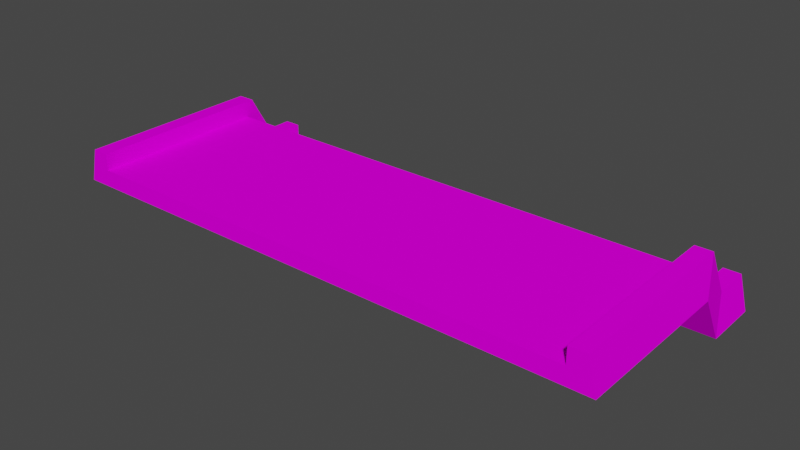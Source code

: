 # Source: prosta_uskok.blend  (saved by Blender 3.3.6; exported with 4.5.12 LTS)
import bpy
from mathutils import Matrix  # noqa: F401  (used for matrix-valued properties, if any)

bpy.ops.wm.read_factory_settings(use_empty=True)
scene = bpy.context.scene
scene.name = 'Scene'

# ---- collections
col_collection = bpy.data.collections.new('Collection'); scene.collection.children.link(col_collection)

# ---- images (referenced by path relative to the original .blend; pixels are not part of the script)
import os
ASSET_DIR = os.environ.get("B2B_ASSET_DIR", "")  # directory of the original .blend (textures are referenced by path, not embedded)
HERE = os.path.dirname(os.path.abspath(__file__))  # packed textures are extracted next to this script under _unpacked/

def load_image(name, relpath, width, height, colorspace="sRGB"):
    """Load a texture the original file referenced (path relative to the .blend, or extracted next to this script)."""
    p = next((c for c in (os.path.join(HERE, relpath), os.path.join(ASSET_DIR, relpath)) if relpath and os.path.exists(c)), "")
    if p:
        img = bpy.data.images.load(p, check_existing=True)
        img.name = name
    else:  # same state as the original file: an image datablock whose file is absent (Cycles renders it pink)
        img = bpy.data.images.new(name, width, height)
        img.source = "FILE"
        img.filepath = "//" + (relpath or name)
    img.colorspace_settings.name = colorspace
    return img
img_trackset00_trk_sidewall_sand_png_001 = load_image('trackset00_trk_sidewall_sand.png.001', 'trackset00_trk_sidewall_sand.png', 1024, 1024, 'sRGB')
img_trackset00_trk_c1_straight_png_001 = load_image('trackset00_trk_c1_straight.png.001', 'trackset00_trk_c1_straight.png', 1024, 1024, 'sRGB')
img_trackset00_trk_c1_inout_png_001 = load_image('trackset00_trk_c1_inout.png.001', 'trackset00_trk_c1_inout.png', 1024, 1024, 'sRGB')
img_trackset00_trk_c1_hill_png_001 = load_image('trackset00_trk_c1_hill.png.001', 'trackset00_trk_c1_hill.png', 1024, 1024, 'sRGB')
img_trackset00_trk_startline_png_001 = load_image('trackset00_trk_startline.png.001', 'trackset00_trk_startline.png', 1024, 1024, 'sRGB')

# ---- materials (node trees are filled in below, after node groups)
mat_trackset00_trk_sidewall_sand = bpy.data.materials.new('trackset00_trk_sidewall_sand')
mat_trackset00_trk_sidewall_sand.alpha_threshold = 0.0
mat_trackset00_trk_sidewall_sand.use_transparent_shadow = False
mat_trackset00_trk_sidewall_sand.diffuse_color = (1.0, 1.0, 1.0, 1.0)
mat_trackset00_trk_sidewall_sand.roughness = 0.5
mat_trackset00_trk_c1_straight = bpy.data.materials.new('trackset00_trk_c1_straight')
mat_trackset00_trk_c1_straight.alpha_threshold = 0.0
mat_trackset00_trk_c1_straight.use_transparent_shadow = False
mat_trackset00_trk_c1_straight.diffuse_color = (1.0, 1.0, 1.0, 1.0)
mat_trackset00_trk_c1_straight.roughness = 0.5
mat_trackset00_trk_c1_inout = bpy.data.materials.new('trackset00_trk_c1_inout')
mat_trackset00_trk_c1_inout.alpha_threshold = 0.0
mat_trackset00_trk_c1_inout.use_transparent_shadow = False
mat_trackset00_trk_c1_inout.diffuse_color = (1.0, 1.0, 1.0, 1.0)
mat_trackset00_trk_c1_inout.roughness = 0.5
mat_trackset00_trk_c1_hill = bpy.data.materials.new('trackset00_trk_c1_hill')
mat_trackset00_trk_c1_hill.alpha_threshold = 0.0
mat_trackset00_trk_c1_hill.use_transparent_shadow = False
mat_trackset00_trk_c1_hill.diffuse_color = (1.0, 1.0, 1.0, 1.0)
mat_trackset00_trk_c1_hill.roughness = 0.5
mat_trackset00_trk_startline = bpy.data.materials.new('trackset00_trk_startline')
mat_trackset00_trk_startline.alpha_threshold = 0.0
mat_trackset00_trk_startline.use_transparent_shadow = False
mat_trackset00_trk_startline.diffuse_color = (1.0, 1.0, 1.0, 1.0)
mat_trackset00_trk_startline.roughness = 0.5

# ---- material node trees
mat_trackset00_trk_sidewall_sand.use_nodes = True; mat_trackset00_trk_sidewall_sand.node_tree.nodes.clear()
_N = mat_trackset00_trk_sidewall_sand.node_tree.nodes; _L = mat_trackset00_trk_sidewall_sand.node_tree.links
n0 = _N.new('ShaderNodeBsdfDiffuse'); n0.name = 'Diffuse BSDF'; n0.location = (0, 0)
n1 = _N.new('ShaderNodeTexImage'); n1.name = 'Image Texture'; n1.location = (0, 0)
n1.image = img_trackset00_trk_sidewall_sand_png_001
n2 = _N.new('ShaderNodeOutputMaterial'); n2.name = 'Material Output'; n2.location = (0, 0)
_L.new(n0.outputs[0], n2.inputs[0])
_L.new(n1.outputs[0], n0.inputs[0])
n2.is_active_output = True
mat_trackset00_trk_c1_straight.use_nodes = True; mat_trackset00_trk_c1_straight.node_tree.nodes.clear()
_N = mat_trackset00_trk_c1_straight.node_tree.nodes; _L = mat_trackset00_trk_c1_straight.node_tree.links
n0 = _N.new('ShaderNodeBsdfDiffuse'); n0.name = 'Diffuse BSDF'; n0.location = (0, 0)
n1 = _N.new('ShaderNodeTexImage'); n1.name = 'Image Texture'; n1.location = (0, 0)
n1.image = img_trackset00_trk_c1_straight_png_001
n2 = _N.new('ShaderNodeOutputMaterial'); n2.name = 'Material Output'; n2.location = (0, 0)
_L.new(n0.outputs[0], n2.inputs[0])
_L.new(n1.outputs[0], n0.inputs[0])
n2.is_active_output = True
mat_trackset00_trk_c1_inout.use_nodes = True; mat_trackset00_trk_c1_inout.node_tree.nodes.clear()
_N = mat_trackset00_trk_c1_inout.node_tree.nodes; _L = mat_trackset00_trk_c1_inout.node_tree.links
n0 = _N.new('ShaderNodeBsdfDiffuse'); n0.name = 'Diffuse BSDF'; n0.location = (0, 0)
n1 = _N.new('ShaderNodeTexImage'); n1.name = 'Image Texture'; n1.location = (0, 0)
n1.image = img_trackset00_trk_c1_inout_png_001
n2 = _N.new('ShaderNodeOutputMaterial'); n2.name = 'Material Output'; n2.location = (0, 0)
_L.new(n0.outputs[0], n2.inputs[0])
_L.new(n1.outputs[0], n0.inputs[0])
n2.is_active_output = True
mat_trackset00_trk_c1_hill.use_nodes = True; mat_trackset00_trk_c1_hill.node_tree.nodes.clear()
_N = mat_trackset00_trk_c1_hill.node_tree.nodes; _L = mat_trackset00_trk_c1_hill.node_tree.links
n0 = _N.new('ShaderNodeBsdfDiffuse'); n0.name = 'Diffuse BSDF'; n0.location = (0, 0)
n1 = _N.new('ShaderNodeTexImage'); n1.name = 'Image Texture'; n1.location = (0, 0)
n1.image = img_trackset00_trk_c1_hill_png_001
n2 = _N.new('ShaderNodeOutputMaterial'); n2.name = 'Material Output'; n2.location = (0, 0)
_L.new(n0.outputs[0], n2.inputs[0])
_L.new(n1.outputs[0], n0.inputs[0])
n2.is_active_output = True
mat_trackset00_trk_startline.use_nodes = True; mat_trackset00_trk_startline.node_tree.nodes.clear()
_N = mat_trackset00_trk_startline.node_tree.nodes; _L = mat_trackset00_trk_startline.node_tree.links
n0 = _N.new('ShaderNodeBsdfDiffuse'); n0.name = 'Diffuse BSDF'; n0.location = (0, 0)
n1 = _N.new('ShaderNodeTexImage'); n1.name = 'Image Texture'; n1.location = (0, 0)
n1.image = img_trackset00_trk_startline_png_001
n2 = _N.new('ShaderNodeOutputMaterial'); n2.name = 'Material Output'; n2.location = (0, 0)
_L.new(n0.outputs[0], n2.inputs[0])
_L.new(n1.outputs[0], n0.inputs[0])
n2.is_active_output = True

# ---- world
world_world = bpy.data.worlds.new('World'); scene.world = world_world
world_world.use_nodes = True; world_world.node_tree.nodes.clear()
_N = world_world.node_tree.nodes; _L = world_world.node_tree.links
n0 = _N.new('ShaderNodeOutputWorld'); n0.name = 'World Output'; n0.location = (300, 300)
n1 = _N.new('ShaderNodeBackground'); n1.name = 'Background'; n1.location = (10, 300)
n1.inputs[0].default_value = (0.05088, 0.05088, 0.05088, 1.0)
_L.new(n1.outputs[0], n0.inputs[0])
n0.is_active_output = True
world_world.color = (0.05088, 0.05088, 0.05088)
world_world.use_sun_shadow = False
world_world.sun_shadow_jitter_overblur = 0.0

# ---- meshes
me_track17_pmd0_mesh_001 = bpy.data.meshes.new('TRACK17.PMD0.mesh.001')
me_track17_pmd0_mesh_001.from_pydata([(16.0, -7.847, 4.906), (15.0, -7.847, 4.906), (-16.5, -7.847, 2.906), (-16.0, -7.847, 4.906), (-15.0, -7.847, 4.906), (-15.0, -7.847, 3.906), (15.0, -7.847, 3.906), (16.5, -7.847, 2.906), (-15.0, 3.234, 4.906), (-15.0, 4.901, 2.0), (-15.0, 4.437, 1.0), (-15.0, 2.771, 3.906), (-16.0, 3.234, 4.906), (-16.5, 2.153, 2.906), (-16.5, 3.819, 0.0), (-16.0, 4.901, 2.0), (15.0, 2.771, 3.906), (15.0, 4.437, 1.0), (15.0, 4.901, 2.0), (15.0, 3.234, 4.906), (16.0, 3.234, 4.906), (16.0, 4.901, 2.0), (16.5, 7.153, 0.0), (16.5, 3.819, 0.0), (16.5, 2.153, 2.906), (16.0, 7.153, 2.0), (15.0, 7.153, 1.0), (15.0, 7.153, 2.0), (-16.5, 7.153, 0.0), (-16.0, 7.153, 2.0), (-15.0, 7.153, 2.0), (-15.0, 7.153, 1.0)], [], [(8, 11, 10, 9), (12, 3, 4, 8), (4, 5, 11, 8), (9, 10, 31, 30), (13, 12, 15, 14), (12, 8, 9, 15), (2, 3, 12, 13), (14, 15, 29, 28), (15, 9, 30, 29), (16, 19, 18, 17), (0, 20, 19, 1), (6, 1, 19, 16), (17, 18, 27, 26), (21, 23, 22, 25), (0, 7, 24, 20), (20, 24, 23, 21), (19, 20, 21, 18), (18, 21, 25, 27), (24, 13, 14, 23), (7, 2, 13, 24), (23, 14, 28, 22), (5, 6, 16, 11), (10, 17, 26, 31), (11, 16, 17, 10)])
me_track17_pmd0_mesh_001.polygons.foreach_set('material_index', [0, 0, 0, 0, 0, 0, 0, 0, 0, 0, 0, 0, 0, 0, 0, 0, 0, 0, 1, 1, 1, 2, 2, 3])
_uv = me_track17_pmd0_mesh_001.uv_layers.new(name='UVMap')
_uv.uv.foreach_set('vector', [0.25, 0.5, 0.0, 0.4747, 0.0, 0.8888, 0.25, 0.9114, 0.25, 0.5, 0.25, 0.0, 0.5, 0.0, 0.5, 0.5, 0.25, 0.0, 0.0, 0.0, 0.0, 0.4747, 0.25, 0.5, 0.25, 0.9114, 0.0, 0.8888, 0.0, 1.0, 0.25, 1.0, 0.75, 0.4564, 0.5, 0.5, 0.5, 0.9114, 0.75, 0.855, 0.25, 0.5, 0.5, 0.5, 0.5, 0.9114, 0.25, 0.9114, 0.75, 0.0, 0.5, 0.0, 0.5, 0.5, 0.75, 0.4564, 0.75, 0.855, 0.5, 0.9114, 0.5, 1.0, 0.75, 1.0, 0.25, 0.9114, 0.5, 0.9114, 0.5, 1.0, 0.25, 1.0, 0.0, 0.4747, 0.25, 0.5, 0.25, 0.9114, 0.0, 0.8888, 0.25, 0.0, 0.25, 0.5, 0.5, 0.5, 0.5, 0.0, 0.0, 0.0, 0.25, 0.0, 0.25, 0.5, 0.0, 0.4747, 0.0, 0.8888, 0.25, 0.9114, 0.25, 1.0, 0.0, 1.0, 0.5, 0.9114, 0.75, 0.855, 0.75, 1.0, 0.5, 1.0, 0.5, 0.0, 0.75, 0.0, 0.75, 0.4564, 0.5, 0.5, 0.5, 0.5, 0.75, 0.4564, 0.75, 0.855, 0.5, 0.9114, 0.5, 0.5, 0.25, 0.5, 0.25, 0.9114, 0.5, 0.9114, 0.5, 0.9114, 0.25, 0.9114, 0.25, 1.0, 0.5, 1.0, 0.7374, 0.004225, 0.2671, 0.004225, 0.2671, -0.01782, 0.7374, -0.01782, 0.7374, 0.004225, 0.2671, 0.004225, 0.2671, -0.01782, 0.7374, -0.01782, 0.7374, 0.004225, 0.2671, 0.004225, 0.2671, -0.01782, 0.7374, -0.01782, 0.0, 0.0, 1.0, 0.0, 1.0, 0.6582, 0.0, 0.6582, 0.0, 0.6667, 1.0, 0.6667, 1.0, 1.0, 0.0, 1.0, 0.0, 0.0, 1.0, 0.0, 1.0, 1.0, 0.0, 1.0])
me_track17_pmd0_mesh_001.materials.append(mat_trackset00_trk_sidewall_sand)
me_track17_pmd0_mesh_001.materials.append(mat_trackset00_trk_c1_straight)
me_track17_pmd0_mesh_001.materials.append(mat_trackset00_trk_c1_inout)
me_track17_pmd0_mesh_001.materials.append(mat_trackset00_trk_c1_hill)
me_track17_pmd0_mesh_001.materials.append(mat_trackset00_trk_startline)
me_track17_pmd0_mesh_001.use_remesh_preserve_volume = False
me_track17_pmd0_mesh_001.use_remesh_preserve_attributes = False
me_track17_pmd0_mesh_001.use_mirror_vertex_groups = False
me_track17_pmd0_mesh_001.update()
me_track17_pmd0_mesh_002 = bpy.data.meshes.new('TRACK17.PMD0.mesh.002')
me_track17_pmd0_mesh_002.from_pydata([(16.0, -7.847, 4.906), (15.0, -7.847, 4.906), (-16.5, -7.847, 2.906), (-16.0, -7.847, 4.906), (-15.0, -7.847, 4.906), (-15.0, -7.847, 3.906), (15.0, -7.847, 3.906), (16.5, -7.847, 2.906)], [], [(5, 4, 3, 2), (7, 0, 1, 6), (7, 6, 5, 2)])
me_track17_pmd0_mesh_002.polygons.foreach_set('material_index', [4, 4, 4])
_uv = me_track17_pmd0_mesh_002.uv_layers.new(name='UVMap')
_uv.uv.foreach_set('vector', [0.4516, 0.3227, 0.4602, 0.3726, 0.4858, 0.3731, 0.4943, 0.2704, 0.4943, 0.2704, 0.4858, 0.3731, 0.4602, 0.3726, 0.4516, 0.3227, 0.4697, 0.2715, 0.4507, 0.3349, 0.04274, 0.3351, 0.02285, 0.2716])
me_track17_pmd0_mesh_002.materials.append(mat_trackset00_trk_sidewall_sand)
me_track17_pmd0_mesh_002.materials.append(mat_trackset00_trk_c1_straight)
me_track17_pmd0_mesh_002.materials.append(mat_trackset00_trk_c1_inout)
me_track17_pmd0_mesh_002.materials.append(mat_trackset00_trk_c1_hill)
me_track17_pmd0_mesh_002.materials.append(mat_trackset00_trk_startline)
me_track17_pmd0_mesh_002.use_remesh_preserve_volume = False
me_track17_pmd0_mesh_002.use_remesh_preserve_attributes = False
me_track17_pmd0_mesh_002.use_mirror_vertex_groups = False
me_track17_pmd0_mesh_002.update()
me_track17_pmd0_mesh_003 = bpy.data.meshes.new('TRACK17.PMD0.mesh.003')
me_track17_pmd0_mesh_003.from_pydata([(16.5, 7.153, 0.0), (16.0, 7.153, 2.0), (15.0, 7.153, 1.0), (15.0, 7.153, 2.0), (-16.5, 7.153, 0.0), (-16.0, 7.153, 2.0), (-15.0, 7.153, 2.0), (-15.0, 7.153, 1.0)], [], [(7, 4, 5, 6), (0, 2, 3, 1), (0, 4, 7, 2)])
me_track17_pmd0_mesh_003.polygons.foreach_set('material_index', [4, 4, 4])
_uv = me_track17_pmd0_mesh_003.uv_layers.new(name='UVMap')
_uv.uv.foreach_set('vector', [0.4516, 0.3227, 0.4943, 0.2704, 0.4858, 0.3731, 0.4602, 0.3726, 0.4943, 0.2704, 0.4516, 0.3227, 0.4602, 0.3726, 0.4858, 0.3731, 0.4697, 0.2715, 0.02285, 0.2716, 0.04274, 0.3351, 0.4507, 0.3349])
me_track17_pmd0_mesh_003.materials.append(mat_trackset00_trk_sidewall_sand)
me_track17_pmd0_mesh_003.materials.append(mat_trackset00_trk_c1_straight)
me_track17_pmd0_mesh_003.materials.append(mat_trackset00_trk_c1_inout)
me_track17_pmd0_mesh_003.materials.append(mat_trackset00_trk_c1_hill)
me_track17_pmd0_mesh_003.materials.append(mat_trackset00_trk_startline)
me_track17_pmd0_mesh_003.use_remesh_preserve_volume = False
me_track17_pmd0_mesh_003.use_remesh_preserve_attributes = False
me_track17_pmd0_mesh_003.use_mirror_vertex_groups = False
me_track17_pmd0_mesh_003.update()

# ---- objects
ob_main = bpy.data.objects.new('main', me_track17_pmd0_mesh_001)
ob_w = bpy.data.objects.new('w', None)
ob_w2 = bpy.data.objects.new('w2', None)
ob_empty_002 = bpy.data.objects.new('Empty.002', None)
ob_empty_003 = bpy.data.objects.new('Empty.003', None)
ob_empty_004 = bpy.data.objects.new('Empty.004', None)
ob_empty_005 = bpy.data.objects.new('Empty.005', None)
ob_empty_006 = bpy.data.objects.new('Empty.006', None)
ob_empty_007 = bpy.data.objects.new('Empty.007', None)
ob_enda = bpy.data.objects.new('endA', me_track17_pmd0_mesh_002)
ob_endb = bpy.data.objects.new('endB', me_track17_pmd0_mesh_003)

# ---- transforms, parenting, visibility, modifiers, constraints
ob_main.location = (0.0, 0.0, 0.0)
ob_main.lineart.crease_threshold = 0.0
ob_w.location = (2.861e-05, -7.847, 2.906)
ob_w2.location = (-5.722e-06, 7.153, 0.0)
ob_empty_002.parent = ob_empty_006
ob_empty_002.location = (-15.0, -7.487, 3.906)
ob_empty_003.parent = ob_empty_006
ob_empty_003.location = (-15.0, 6.806, 1.0)
ob_empty_004.parent = ob_empty_007
ob_empty_004.location = (15.0, -7.337, 3.906)
ob_empty_005.parent = ob_empty_007
ob_empty_005.location = (15.0, 6.6, 1.0)
ob_empty_006.parent = ob_w
ob_empty_006.matrix_parent_inverse = Matrix(((1.0, -0.0, -0.0, -2.861e-05), (-0.0, 1.0, 0.0, 7.847), (-0.0, -0.0, 1.0, -2.906), (-0.0, 0.0, -0.0, 1.0)))
ob_empty_006.location = (0.0, 0.0, 0.0)
ob_empty_007.parent = ob_w
ob_empty_007.matrix_parent_inverse = Matrix(((1.0, -0.0, -0.0, -2.861e-05), (-0.0, 1.0, 0.0, 7.847), (-0.0, -0.0, 1.0, -2.906), (-0.0, 0.0, -0.0, 1.0)))
ob_empty_007.location = (0.0, 0.0, 0.0)
ob_enda.parent = ob_main
ob_enda.location = (0.0, 0.0, 0.0)
ob_enda.lineart.crease_threshold = 0.0
ob_endb.parent = ob_main
ob_endb.location = (0.0, 0.0, 0.0)
ob_endb.lineart.crease_threshold = 0.0

# ---- collection membership
col_collection.objects.link(ob_main)
col_collection.objects.link(ob_w)
col_collection.objects.link(ob_w2)
col_collection.objects.link(ob_empty_002)
col_collection.objects.link(ob_empty_003)
col_collection.objects.link(ob_empty_004)
col_collection.objects.link(ob_empty_005)
col_collection.objects.link(ob_empty_006)
col_collection.objects.link(ob_empty_007)
col_collection.objects.link(ob_enda)
col_collection.objects.link(ob_endb)

# ---- scene / render settings (as saved in the file)
scene.frame_start = 1; scene.frame_end = 250; scene.frame_set(1)
scene.render.engine = 'BLENDER_EEVEE_NEXT'
scene.cycles.sampling_pattern = 'TABULATED_SOBOL'
scene.cycles.use_light_tree = False
scene.view_settings.view_transform = 'Filmic'
bpy.context.view_layer.update()

# ---- added for rendering (the .blend has no active camera and no usable light): camera, sun
cam_auto = bpy.data.cameras.new('AutoCamera')
cam_auto.lens = 50.0
cam_auto.sensor_width = 36.0
cam_auto.clip_end = 1000.0
ob_auto_camera = bpy.data.objects.new('AutoCamera', cam_auto)
scene.collection.objects.link(ob_auto_camera)
ob_auto_camera.location = (33.8444, -40.9607, 29.5286)
ob_auto_camera.rotation_euler = (1.09748, -7.21219e-08, 0.694738)
scene.camera = ob_auto_camera
light_auto_sun = bpy.data.lights.new('AutoSun', 'SUN')
light_auto_sun.energy = 3.0
light_auto_sun.angle = 0.0523599
ob_auto_sun = bpy.data.objects.new('AutoSun', light_auto_sun)
scene.collection.objects.link(ob_auto_sun)
ob_auto_sun.rotation_euler = (0.872665, 0.174533, 0.523599)
bpy.context.view_layer.update()
